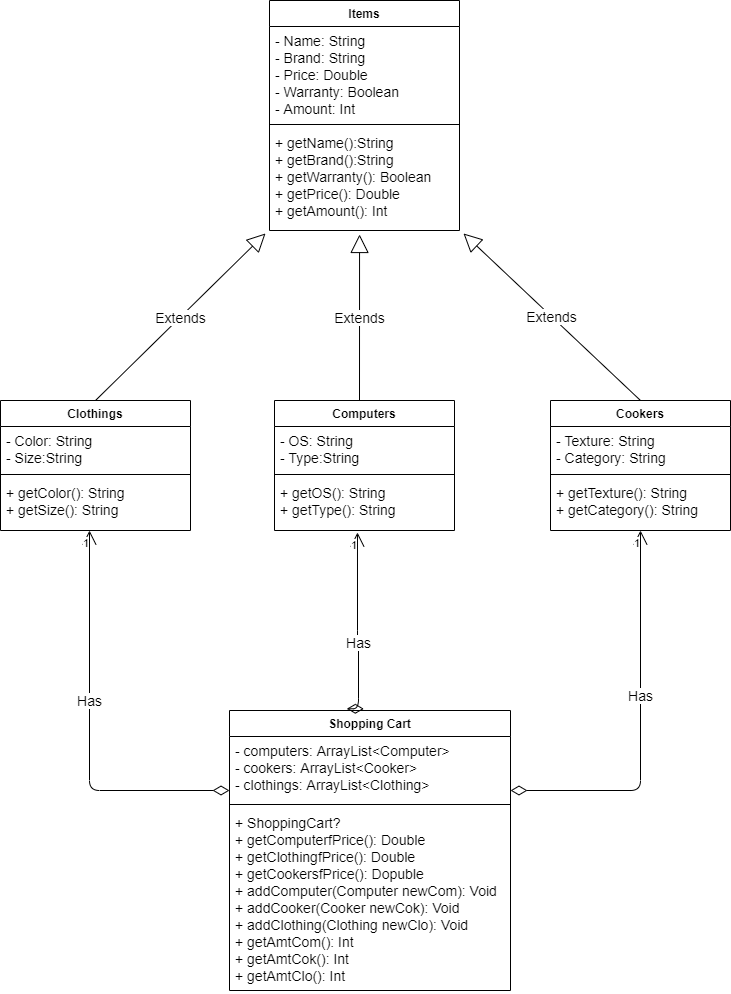

The diagram above was exported from draw.io. Its source (the exported page's mxGraphModel, read from the mxfile embedded in the PNG):
<mxGraphModel dx="1350" dy="832" grid="1" gridSize="10" guides="1" tooltips="1" connect="1" arrows="1" fold="1" page="1" pageScale="1" pageWidth="827" pageHeight="1169" math="0" shadow="0">
  <root>
    <mxCell id="WIyWlLk6GJQsqaUBKTNV-0" />
    <mxCell id="WIyWlLk6GJQsqaUBKTNV-1" parent="WIyWlLk6GJQsqaUBKTNV-0" />
    <mxCell id="nEDwHAmyk94SxFkRaYPx-0" value="Items" style="swimlane;fontStyle=1;align=center;verticalAlign=top;childLayout=stackLayout;horizontal=1;startSize=26;horizontalStack=0;resizeParent=1;resizeParentMax=0;resizeLast=0;collapsible=1;marginBottom=0;" parent="WIyWlLk6GJQsqaUBKTNV-1" vertex="1">
      <mxGeometry x="319" y="120" width="190" height="230" as="geometry" />
    </mxCell>
    <mxCell id="nEDwHAmyk94SxFkRaYPx-1" value="- Name: String&#10;- Brand: String&#10;- Price: Double&#10;- Warranty: Boolean&#10;- Amount: Int" style="text;strokeColor=none;fillColor=none;align=left;verticalAlign=top;spacingLeft=4;spacingRight=4;overflow=hidden;rotatable=0;points=[[0,0.5],[1,0.5]];portConstraint=eastwest;fontSize=14;" parent="nEDwHAmyk94SxFkRaYPx-0" vertex="1">
      <mxGeometry y="26" width="190" height="94" as="geometry" />
    </mxCell>
    <mxCell id="nEDwHAmyk94SxFkRaYPx-2" value="" style="line;strokeWidth=1;fillColor=none;align=left;verticalAlign=middle;spacingTop=-1;spacingLeft=3;spacingRight=3;rotatable=0;labelPosition=right;points=[];portConstraint=eastwest;" parent="nEDwHAmyk94SxFkRaYPx-0" vertex="1">
      <mxGeometry y="120" width="190" height="8" as="geometry" />
    </mxCell>
    <mxCell id="nEDwHAmyk94SxFkRaYPx-3" value="+ getName():String&#10;+ getBrand():String&#10;+ getWarranty(): Boolean&#10;+ getPrice(): Double&#10;+ getAmount(): Int" style="text;strokeColor=none;fillColor=none;align=left;verticalAlign=top;spacingLeft=4;spacingRight=4;overflow=hidden;rotatable=0;points=[[0,0.5],[1,0.5]];portConstraint=eastwest;fontSize=14;" parent="nEDwHAmyk94SxFkRaYPx-0" vertex="1">
      <mxGeometry y="128" width="190" height="102" as="geometry" />
    </mxCell>
    <mxCell id="nEDwHAmyk94SxFkRaYPx-5" value="Clothings" style="swimlane;fontStyle=1;align=center;verticalAlign=top;childLayout=stackLayout;horizontal=1;startSize=26;horizontalStack=0;resizeParent=1;resizeParentMax=0;resizeLast=0;collapsible=1;marginBottom=0;" parent="WIyWlLk6GJQsqaUBKTNV-1" vertex="1">
      <mxGeometry x="50" y="520" width="190" height="130" as="geometry" />
    </mxCell>
    <mxCell id="nEDwHAmyk94SxFkRaYPx-6" value="- Color: String&#10;- Size:String" style="text;strokeColor=none;fillColor=none;align=left;verticalAlign=top;spacingLeft=4;spacingRight=4;overflow=hidden;rotatable=0;points=[[0,0.5],[1,0.5]];portConstraint=eastwest;fontSize=14;" parent="nEDwHAmyk94SxFkRaYPx-5" vertex="1">
      <mxGeometry y="26" width="190" height="44" as="geometry" />
    </mxCell>
    <mxCell id="nEDwHAmyk94SxFkRaYPx-7" value="" style="line;strokeWidth=1;fillColor=none;align=left;verticalAlign=middle;spacingTop=-1;spacingLeft=3;spacingRight=3;rotatable=0;labelPosition=right;points=[];portConstraint=eastwest;" parent="nEDwHAmyk94SxFkRaYPx-5" vertex="1">
      <mxGeometry y="70" width="190" height="8" as="geometry" />
    </mxCell>
    <mxCell id="nEDwHAmyk94SxFkRaYPx-8" value="+ getColor(): String&#10;+ getSize(): String" style="text;strokeColor=none;fillColor=none;align=left;verticalAlign=top;spacingLeft=4;spacingRight=4;overflow=hidden;rotatable=0;points=[[0,0.5],[1,0.5]];portConstraint=eastwest;fontSize=14;" parent="nEDwHAmyk94SxFkRaYPx-5" vertex="1">
      <mxGeometry y="78" width="190" height="52" as="geometry" />
    </mxCell>
    <mxCell id="nEDwHAmyk94SxFkRaYPx-9" value="Computers" style="swimlane;fontStyle=1;align=center;verticalAlign=top;childLayout=stackLayout;horizontal=1;startSize=26;horizontalStack=0;resizeParent=1;resizeParentMax=0;resizeLast=0;collapsible=1;marginBottom=0;" parent="WIyWlLk6GJQsqaUBKTNV-1" vertex="1">
      <mxGeometry x="324" y="520" width="180" height="130" as="geometry" />
    </mxCell>
    <mxCell id="nEDwHAmyk94SxFkRaYPx-10" value="- OS: String&#10;- Type:String" style="text;strokeColor=none;fillColor=none;align=left;verticalAlign=top;spacingLeft=4;spacingRight=4;overflow=hidden;rotatable=0;points=[[0,0.5],[1,0.5]];portConstraint=eastwest;fontSize=14;" parent="nEDwHAmyk94SxFkRaYPx-9" vertex="1">
      <mxGeometry y="26" width="180" height="44" as="geometry" />
    </mxCell>
    <mxCell id="nEDwHAmyk94SxFkRaYPx-11" value="" style="line;strokeWidth=1;fillColor=none;align=left;verticalAlign=middle;spacingTop=-1;spacingLeft=3;spacingRight=3;rotatable=0;labelPosition=right;points=[];portConstraint=eastwest;" parent="nEDwHAmyk94SxFkRaYPx-9" vertex="1">
      <mxGeometry y="70" width="180" height="8" as="geometry" />
    </mxCell>
    <mxCell id="nEDwHAmyk94SxFkRaYPx-12" value="+ getOS(): String&#10;+ getType(): String" style="text;strokeColor=none;fillColor=none;align=left;verticalAlign=top;spacingLeft=4;spacingRight=4;overflow=hidden;rotatable=0;points=[[0,0.5],[1,0.5]];portConstraint=eastwest;fontSize=14;" parent="nEDwHAmyk94SxFkRaYPx-9" vertex="1">
      <mxGeometry y="78" width="180" height="52" as="geometry" />
    </mxCell>
    <mxCell id="nEDwHAmyk94SxFkRaYPx-13" value="Cookers" style="swimlane;fontStyle=1;align=center;verticalAlign=top;childLayout=stackLayout;horizontal=1;startSize=26;horizontalStack=0;resizeParent=1;resizeParentMax=0;resizeLast=0;collapsible=1;marginBottom=0;" parent="WIyWlLk6GJQsqaUBKTNV-1" vertex="1">
      <mxGeometry x="600" y="520" width="180" height="130" as="geometry" />
    </mxCell>
    <mxCell id="nEDwHAmyk94SxFkRaYPx-14" value="- Texture: String&#10;- Category: String" style="text;strokeColor=none;fillColor=none;align=left;verticalAlign=top;spacingLeft=4;spacingRight=4;overflow=hidden;rotatable=0;points=[[0,0.5],[1,0.5]];portConstraint=eastwest;fontSize=14;" parent="nEDwHAmyk94SxFkRaYPx-13" vertex="1">
      <mxGeometry y="26" width="180" height="44" as="geometry" />
    </mxCell>
    <mxCell id="nEDwHAmyk94SxFkRaYPx-15" value="" style="line;strokeWidth=1;fillColor=none;align=left;verticalAlign=middle;spacingTop=-1;spacingLeft=3;spacingRight=3;rotatable=0;labelPosition=right;points=[];portConstraint=eastwest;" parent="nEDwHAmyk94SxFkRaYPx-13" vertex="1">
      <mxGeometry y="70" width="180" height="8" as="geometry" />
    </mxCell>
    <mxCell id="nEDwHAmyk94SxFkRaYPx-16" value="+ getTexture(): String&#10;+ getCategory(): String" style="text;strokeColor=none;fillColor=none;align=left;verticalAlign=top;spacingLeft=4;spacingRight=4;overflow=hidden;rotatable=0;points=[[0,0.5],[1,0.5]];portConstraint=eastwest;fontSize=14;" parent="nEDwHAmyk94SxFkRaYPx-13" vertex="1">
      <mxGeometry y="78" width="180" height="52" as="geometry" />
    </mxCell>
    <mxCell id="nEDwHAmyk94SxFkRaYPx-17" value="Shopping Cart" style="swimlane;fontStyle=1;align=center;verticalAlign=top;childLayout=stackLayout;horizontal=1;startSize=26;horizontalStack=0;resizeParent=1;resizeParentMax=0;resizeLast=0;collapsible=1;marginBottom=0;" parent="WIyWlLk6GJQsqaUBKTNV-1" vertex="1">
      <mxGeometry x="279" y="830" width="281" height="280" as="geometry" />
    </mxCell>
    <mxCell id="nEDwHAmyk94SxFkRaYPx-18" value="- computers: ArrayList&lt;Computer&gt;&#10;- cookers: ArrayList&lt;Cooker&gt;&#10;- clothings: ArrayList&lt;Clothing&gt;&#10;" style="text;strokeColor=none;fillColor=none;align=left;verticalAlign=top;spacingLeft=4;spacingRight=4;overflow=hidden;rotatable=0;points=[[0,0.5],[1,0.5]];portConstraint=eastwest;fontSize=14;" parent="nEDwHAmyk94SxFkRaYPx-17" vertex="1">
      <mxGeometry y="26" width="281" height="64" as="geometry" />
    </mxCell>
    <mxCell id="nEDwHAmyk94SxFkRaYPx-19" value="" style="line;strokeWidth=1;fillColor=none;align=left;verticalAlign=middle;spacingTop=-1;spacingLeft=3;spacingRight=3;rotatable=0;labelPosition=right;points=[];portConstraint=eastwest;" parent="nEDwHAmyk94SxFkRaYPx-17" vertex="1">
      <mxGeometry y="90" width="281" height="8" as="geometry" />
    </mxCell>
    <mxCell id="nEDwHAmyk94SxFkRaYPx-20" value="+ ShoppingCart?&#10;+ getComputerfPrice(): Double&#10;+ getClothingfPrice(): Double&#10;+ getCookersfPrice(): Dopuble&#10;+ addComputer(Computer newCom): Void&#10;+ addCooker(Cooker newCok): Void&#10;+ addClothing(Clothing newClo): Void&#10;+ getAmtCom(): Int&#10;+ getAmtCok(): Int&#10;+ getAmtClo(): Int&#10;" style="text;strokeColor=none;fillColor=none;align=left;verticalAlign=top;spacingLeft=4;spacingRight=4;overflow=hidden;rotatable=0;points=[[0,0.5],[1,0.5]];portConstraint=eastwest;fontSize=14;" parent="nEDwHAmyk94SxFkRaYPx-17" vertex="1">
      <mxGeometry y="98" width="281" height="182" as="geometry" />
    </mxCell>
    <mxCell id="wXfQsm2Pe0hZCCIiMyUt-4" value="Has" style="endArrow=open;html=1;endSize=12;startArrow=diamondThin;startSize=14;startFill=0;edgeStyle=orthogonalEdgeStyle;fontSize=14;" edge="1" parent="WIyWlLk6GJQsqaUBKTNV-1">
      <mxGeometry x="0.15" relative="1" as="geometry">
        <mxPoint x="279" y="910" as="sourcePoint" />
        <mxPoint x="139" y="650" as="targetPoint" />
        <Array as="points">
          <mxPoint x="139" y="910" />
        </Array>
        <mxPoint as="offset" />
      </mxGeometry>
    </mxCell>
    <mxCell id="wXfQsm2Pe0hZCCIiMyUt-6" value="1" style="edgeLabel;resizable=0;html=1;align=right;verticalAlign=top;" connectable="0" vertex="1" parent="wXfQsm2Pe0hZCCIiMyUt-4">
      <mxGeometry x="1" relative="1" as="geometry" />
    </mxCell>
    <mxCell id="wXfQsm2Pe0hZCCIiMyUt-12" value="Has" style="endArrow=open;html=1;endSize=12;startArrow=diamondThin;startSize=14;startFill=0;edgeStyle=orthogonalEdgeStyle;fontSize=14;entryX=0.5;entryY=1;entryDx=0;entryDy=0;entryPerimeter=0;" edge="1" parent="WIyWlLk6GJQsqaUBKTNV-1" target="nEDwHAmyk94SxFkRaYPx-16">
      <mxGeometry x="0.1521" relative="1" as="geometry">
        <mxPoint x="560" y="910" as="sourcePoint" />
        <mxPoint x="709" y="910" as="targetPoint" />
        <Array as="points">
          <mxPoint x="690" y="910" />
        </Array>
        <mxPoint as="offset" />
      </mxGeometry>
    </mxCell>
    <mxCell id="wXfQsm2Pe0hZCCIiMyUt-14" value="1" style="edgeLabel;resizable=0;html=1;align=right;verticalAlign=top;" connectable="0" vertex="1" parent="wXfQsm2Pe0hZCCIiMyUt-12">
      <mxGeometry x="1" relative="1" as="geometry" />
    </mxCell>
    <mxCell id="wXfQsm2Pe0hZCCIiMyUt-19" value="Has" style="endArrow=open;html=1;endSize=12;startArrow=diamondThin;startSize=14;startFill=0;edgeStyle=orthogonalEdgeStyle;fontSize=14;exitX=0.478;exitY=-0.006;exitDx=0;exitDy=0;exitPerimeter=0;entryX=0.461;entryY=1.038;entryDx=0;entryDy=0;entryPerimeter=0;" edge="1" parent="WIyWlLk6GJQsqaUBKTNV-1" source="nEDwHAmyk94SxFkRaYPx-17" target="nEDwHAmyk94SxFkRaYPx-12">
      <mxGeometry x="-0.213" relative="1" as="geometry">
        <mxPoint x="334" y="760" as="sourcePoint" />
        <mxPoint x="494" y="760" as="targetPoint" />
        <Array as="points">
          <mxPoint x="408" y="760" />
          <mxPoint x="407" y="760" />
        </Array>
        <mxPoint as="offset" />
      </mxGeometry>
    </mxCell>
    <mxCell id="wXfQsm2Pe0hZCCIiMyUt-21" value="1" style="edgeLabel;resizable=0;html=1;align=right;verticalAlign=top;" connectable="0" vertex="1" parent="wXfQsm2Pe0hZCCIiMyUt-19">
      <mxGeometry x="1" relative="1" as="geometry" />
    </mxCell>
    <mxCell id="wXfQsm2Pe0hZCCIiMyUt-39" value="Extends" style="endArrow=block;endSize=16;endFill=0;html=1;fontSize=14;entryX=-0.021;entryY=1.029;entryDx=0;entryDy=0;entryPerimeter=0;exitX=0.5;exitY=0;exitDx=0;exitDy=0;" edge="1" parent="WIyWlLk6GJQsqaUBKTNV-1" source="nEDwHAmyk94SxFkRaYPx-5" target="nEDwHAmyk94SxFkRaYPx-3">
      <mxGeometry width="160" relative="1" as="geometry">
        <mxPoint x="130" y="430" as="sourcePoint" />
        <mxPoint x="290" y="430" as="targetPoint" />
      </mxGeometry>
    </mxCell>
    <mxCell id="wXfQsm2Pe0hZCCIiMyUt-50" value="Extends" style="endArrow=block;endSize=16;endFill=0;html=1;fontSize=14;entryX=0.474;entryY=1.039;entryDx=0;entryDy=0;entryPerimeter=0;" edge="1" parent="WIyWlLk6GJQsqaUBKTNV-1" target="nEDwHAmyk94SxFkRaYPx-3">
      <mxGeometry width="160" relative="1" as="geometry">
        <mxPoint x="409" y="520" as="sourcePoint" />
        <mxPoint x="460" y="430" as="targetPoint" />
      </mxGeometry>
    </mxCell>
    <mxCell id="wXfQsm2Pe0hZCCIiMyUt-51" value="Extends" style="endArrow=block;endSize=16;endFill=0;html=1;fontSize=14;entryX=1.021;entryY=1.029;entryDx=0;entryDy=0;entryPerimeter=0;exitX=0.5;exitY=0;exitDx=0;exitDy=0;" edge="1" parent="WIyWlLk6GJQsqaUBKTNV-1" source="nEDwHAmyk94SxFkRaYPx-13" target="nEDwHAmyk94SxFkRaYPx-3">
      <mxGeometry width="160" relative="1" as="geometry">
        <mxPoint x="580" y="420" as="sourcePoint" />
        <mxPoint x="740" y="420" as="targetPoint" />
      </mxGeometry>
    </mxCell>
  </root>
</mxGraphModel>